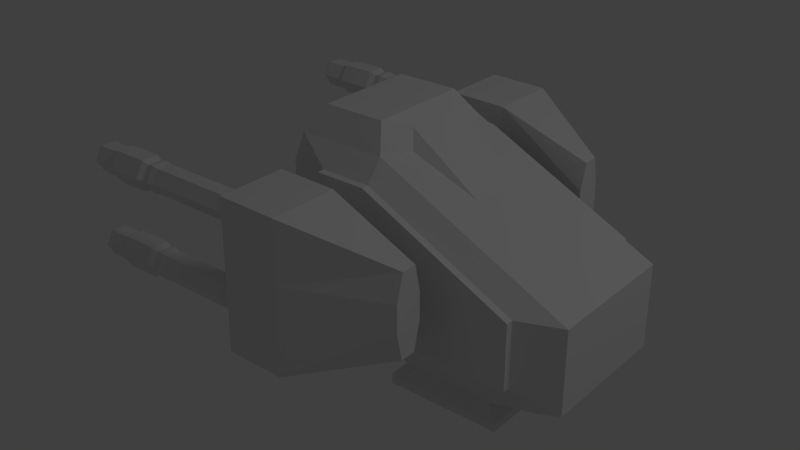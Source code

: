 # Source: Model_QuadCannon.blend  (saved by Blender 2.64.0; exported with 4.5.12 LTS)
import bpy
from mathutils import Matrix  # noqa: F401  (used for matrix-valued properties, if any)

bpy.ops.wm.read_factory_settings(use_empty=True)
scene = bpy.context.scene
scene.name = 'Scene'

# ---- collections
col_collection_1 = bpy.data.collections.new('Collection 1'); scene.collection.children.link(col_collection_1)

# ---- materials (node trees are filled in below, after node groups)
mat_material = bpy.data.materials.new('Material')
mat_material.alpha_threshold = 0.0
mat_material.use_transparent_shadow = False
mat_material.roughness = 0.5
mat_material.line_color = (0.0, 0.0, 0.0, 1.0)

# ---- material node trees

# ---- world
world_world = bpy.data.worlds.new('World'); scene.world = world_world
world_world.color = (0.05088, 0.05088, 0.05088)
world_world.use_sun_shadow = False
world_world.sun_shadow_jitter_overblur = 0.0
world_world.cycles.sampling_method = 'MANUAL'
world_world.cycles.sample_map_resolution = 256

# ---- cameras
cam_camera = bpy.data.cameras.new('Camera')
cam_camera.clip_end = 100.0
cam_camera.lens = 35.0
cam_camera.sensor_width = 32.0
cam_camera.sensor_height = 18.0
cam_camera.ortho_scale = 7.314
cam_camera.dof.focus_distance = 0.0
cam_camera.dof.aperture_fstop = 128.0

# ---- lights
light_lamp = bpy.data.lights.new('Lamp', 'POINT')
light_lamp.transmission_factor = 0.0
light_lamp.cutoff_distance = 30.0
light_lamp.energy = 100.0
light_lamp.shadow_buffer_clip_start = 1.001
light_lamp.shadow_soft_size = 1.0
light_lamp.shadow_maximum_resolution = 0.006
light_lamp.use_absolute_resolution = True
light_lamp.cycles.use_multiple_importance_sampling = False

# ---- meshes
me_cube = bpy.data.meshes.new('Cube')
me_cube.from_pydata([(0.6996, 0.3718, 0.2834), (0.6996, 0.0, 0.2834), (-0.8375, 0.0, 0.3013), (-0.8375, 0.3718, 0.3013), (-0.6198, 0.4705, 0.4032), (0.4774, 0.4705, 0.3892), (-0.8375, 0.0, 1.248), (-0.8375, 0.3718, 1.248), (-0.9495, 0.0, 0.3013), (-0.9495, 0.3283, 0.3013), (-0.9495, 0.0, 1.058), (-0.9495, 0.3283, 1.058), (0.5427, 0.3301, 0.2031), (0.5427, 0.0, 0.2031), (-0.5459, 0.0, 0.217), (-0.5459, 0.3301, 0.217), (0.2605, 0.3014, 0.1177), (0.2605, 0.0, 0.1177), (-0.2424, 0.0, 0.1292), (-0.2424, 0.3014, 0.1292), (0.3249, 0.341, 0.04016), (0.3249, 0.0, 0.04016), (-0.3103, 0.0, 0.05472), (-0.3103, 0.341, 0.05472), (0.3244, 0.341, -0.002499), (0.3244, 0.0, -0.002499), (-0.3108, 0.0, -0.002499), (-0.3108, 0.341, -0.002499), (0.6996, 0.3718, 0.7409), (-0.3521, 0.3718, 1.248), (0.6996, 0.0, 0.7409), (-0.3521, 0.0, 1.248), (-0.6198, 0.4705, 1.142), (0.4774, 0.4705, 0.7461), (-0.343, 0.4705, 1.142), (-0.7653, 0.0, 1.38), (-0.7653, 0.2782, 1.38), (-0.4242, 0.2782, 1.38), (-0.4242, 0.0, 1.38), (-0.3052, 0.1916, 1.216), (-0.3052, 0.0, 1.216), (-0.3437, 0.1418, 1.327), (-0.3437, 0.0, 1.327), (0.1233, 0.1916, 0.9575), (0.1233, 0.0, 0.9575), (0.08479, 0.1418, 1.028), (0.08479, 0.0, 1.028), (-0.6198, 0.5092, 0.4032), (0.4774, 0.5092, 0.3892), (-0.6198, 0.5092, 1.142), (0.4774, 0.5092, 0.7461), (-0.343, 0.5092, 1.142), (-0.6198, 0.4705, 0.6994), (-0.6198, 0.4705, 0.8489), (-0.6198, 0.5092, 0.7004), (-0.6198, 0.5092, 0.8484), (-0.3897, 0.5092, 0.6967), (-0.3897, 0.5092, 0.8447), (-0.6198, 0.5092, 0.7004), (-0.6198, 0.5092, 0.8484), (-0.3897, 0.5092, 0.6967), (-0.3897, 0.5092, 0.8447), (-0.6198, 0.6572, 0.7004), (-0.6198, 0.6572, 0.8484), (-0.3897, 0.6572, 0.6967), (-0.3897, 0.6572, 0.8447), (-0.6198, 1.035, 0.7004), (-0.6198, 1.035, 0.8484), (-0.3897, 1.035, 0.6967), (-0.3897, 1.035, 0.8447), (-0.3844, 1.035, 1.179), (-0.6145, 1.035, 1.183), (-0.6145, 0.6572, 1.183), (-0.3844, 0.6572, 1.179), (-0.6251, 1.035, 0.3662), (-0.395, 1.035, 0.3625), (-0.395, 0.6572, 0.3625), (-0.6251, 0.6572, 0.3662), (0.1164, 0.6572, 0.6913), (0.1164, 0.6572, 0.8394), (0.1164, 0.8111, 0.6913), (0.1164, 0.8111, 0.8394), (0.1193, 0.7762, 0.9887), (0.1193, 0.692, 0.9887), (0.1135, 0.7762, 0.542), (0.1135, 0.692, 0.542), (-0.5431, 0.4857, 0.9905), (-0.4629, 0.4857, 0.99), (-0.5412, 0.4857, 1.037), (-0.4611, 0.4857, 1.037), (-0.4611, 0.6425, 1.037), (-0.5412, 0.6425, 1.037), (-0.4629, 0.6425, 0.99), (-0.5431, 0.6425, 0.9905), (-0.7261, 0.7002, 0.7015), (-0.714, 0.6572, 0.7014), (-0.7261, 0.7002, 0.8495), (-0.714, 0.6572, 0.8494), (-0.714, 1.035, 0.7014), (-0.7261, 0.9916, 0.7015), (-0.714, 1.035, 0.8494), (-0.7261, 0.9916, 0.8495), (-0.7087, 1.035, 1.184), (-0.7087, 0.6572, 1.184), (-0.7193, 1.035, 0.3672), (-0.7193, 0.6572, 0.3672), (-0.7211, 0.6762, 1.165), (-0.7211, 1.016, 1.165), (-0.7311, 1.016, 0.3864), (-0.7311, 0.6762, 0.3864), (-0.5421, 0.6463, 0.5528), (-0.471, 0.6463, 0.5523), (-0.4727, 0.6463, 0.5101), (-0.5438, 0.6463, 0.5106), (-0.5421, 0.459, 0.5528), (-0.471, 0.459, 0.5523), (-0.4727, 0.459, 0.5101), (-0.5438, 0.459, 0.5106), (-1.366, 0.889, 0.6072), (-1.366, 0.9319, 0.533), (-0.4337, 0.9249, 0.533), (-1.328, 0.9249, 0.533), (-0.4337, 0.8855, 0.6012), (-1.328, 0.8855, 0.6012), (-0.4337, 0.8068, 0.6012), (-1.328, 0.8068, 0.6012), (-0.4337, 0.7675, 0.533), (-1.328, 0.7675, 0.533), (-0.4337, 0.8068, 0.4649), (-1.328, 0.8068, 0.4649), (-0.4337, 0.8855, 0.4649), (-1.328, 0.8855, 0.4649), (-1.366, 0.8033, 0.6072), (-1.366, 0.7605, 0.533), (-1.366, 0.8033, 0.4588), (-1.366, 0.889, 0.4588), (-1.402, 0.8856, 0.6013), (-1.402, 0.925, 0.533), (-1.402, 0.8068, 0.6013), (-1.402, 0.7674, 0.533), (-1.402, 0.8068, 0.4648), (-1.402, 0.8856, 0.4648), (-1.435, 0.8942, 0.6163), (-1.435, 0.9423, 0.533), (-1.435, 0.7981, 0.6163), (-1.435, 0.7501, 0.533), (-1.435, 0.7981, 0.4498), (-1.435, 0.8942, 0.4498), (-1.63, 0.8942, 0.6163), (-1.63, 0.9423, 0.533), (-1.63, 0.7981, 0.6163), (-1.63, 0.7501, 0.533), (-1.63, 0.7981, 0.4498), (-1.63, 0.8942, 0.4498), (-1.655, 0.887, 0.6037), (-1.655, 0.9278, 0.533), (-1.655, 0.8054, 0.6037), (-1.655, 0.7646, 0.533), (-1.655, 0.8054, 0.4623), (-1.655, 0.887, 0.4623), (-1.771, 0.887, 0.6037), (-1.771, 0.9278, 0.533), (-1.771, 0.8054, 0.6037), (-1.771, 0.7646, 0.533), (-1.771, 0.8054, 0.4623), (-1.771, 0.887, 0.4623), (-1.787, 0.8806, 0.5926), (-1.787, 0.915, 0.533), (-1.787, 0.8118, 0.5926), (-1.787, 0.7774, 0.533), (-1.787, 0.8118, 0.4735), (-1.787, 0.8806, 0.4735), (-1.787, 0.8734, 0.5802), (-1.787, 0.9007, 0.533), (-1.787, 0.8189, 0.5802), (-1.787, 0.7917, 0.533), (-1.787, 0.8189, 0.4858), (-1.787, 0.8734, 0.4858), (-0.6091, 0.8734, 0.5802), (-0.6091, 0.9007, 0.533), (-0.6091, 0.8189, 0.5802), (-0.6091, 0.7917, 0.533), (-0.6091, 0.8189, 0.4858), (-0.6091, 0.8734, 0.4858), (-1.366, 0.889, 1.091), (-1.366, 0.9319, 1.016), (-0.4337, 0.9249, 1.016), (-1.328, 0.9249, 1.016), (-0.4337, 0.8855, 1.084), (-1.328, 0.8855, 1.084), (-0.4337, 0.8068, 1.084), (-1.328, 0.8068, 1.084), (-0.4337, 0.7675, 1.016), (-1.328, 0.7675, 1.016), (-0.4337, 0.8068, 0.9481), (-1.328, 0.8068, 0.9482), (-0.4337, 0.8855, 0.9481), (-1.328, 0.8855, 0.9482), (-1.366, 0.8033, 1.091), (-1.366, 0.7605, 1.016), (-1.366, 0.8033, 0.9421), (-1.366, 0.889, 0.9421), (-1.402, 0.8856, 1.085), (-1.402, 0.925, 1.016), (-1.402, 0.8068, 1.085), (-1.402, 0.7674, 1.016), (-1.402, 0.8068, 0.948), (-1.402, 0.8856, 0.948), (-1.435, 0.8942, 1.1), (-1.435, 0.9423, 1.016), (-1.435, 0.7981, 1.1), (-1.435, 0.7501, 1.016), (-1.435, 0.7981, 0.9331), (-1.435, 0.8942, 0.9331), (-1.63, 0.8942, 1.1), (-1.63, 0.9423, 1.016), (-1.63, 0.7981, 1.1), (-1.63, 0.7501, 1.016), (-1.63, 0.7981, 0.9331), (-1.63, 0.8942, 0.9331), (-1.655, 0.887, 1.087), (-1.655, 0.9278, 1.016), (-1.655, 0.8054, 1.087), (-1.655, 0.7646, 1.016), (-1.655, 0.8054, 0.9456), (-1.655, 0.887, 0.9456), (-1.771, 0.887, 1.087), (-1.771, 0.9278, 1.016), (-1.771, 0.8054, 1.087), (-1.771, 0.7646, 1.016), (-1.771, 0.8054, 0.9456), (-1.771, 0.887, 0.9456), (-1.787, 0.8806, 1.076), (-1.787, 0.915, 1.016), (-1.787, 0.8118, 1.076), (-1.787, 0.7774, 1.016), (-1.787, 0.8118, 0.9567), (-1.787, 0.8806, 0.9567), (-1.787, 0.8734, 1.064), (-1.787, 0.9007, 1.016), (-1.787, 0.8189, 1.064), (-1.787, 0.7917, 1.016), (-1.787, 0.8189, 0.9691), (-1.787, 0.8734, 0.9691), (-0.6091, 0.8734, 1.064), (-0.6091, 0.9007, 1.016), (-0.6091, 0.8189, 1.064), (-0.6091, 0.7917, 1.016), (-0.6091, 0.8189, 0.9691), (-0.6091, 0.8734, 0.9691)], [], [(2, 3, 15, 14), (3, 7, 32, 53, 52, 4), (7, 29, 34, 32), (8, 10, 11, 9), (6, 7, 11, 10), (5, 4, 47, 48), (8, 9, 3, 2), (9, 11, 7, 3), (14, 15, 19, 18), (0, 1, 13, 12), (12, 15, 3, 0), (18, 19, 23, 22), (16, 19, 15, 12), (12, 13, 17, 16), (22, 23, 27, 26), (20, 23, 19, 16), (16, 17, 21, 20), (24, 25, 26, 27), (20, 21, 25, 24), (24, 27, 23, 20), (33, 34, 29, 28), (0, 28, 30, 1), (29, 37, 41, 39), (29, 31, 30, 28), (28, 0, 5, 33), (0, 3, 4, 5), (37, 36, 35, 38), (35, 36, 7, 6), (36, 37, 29, 7), (39, 41, 45, 43), (39, 40, 31, 29), (37, 38, 42, 41), (45, 46, 44, 43), (43, 44, 40, 39), (41, 42, 46, 45), (61, 59, 55, 57), (52, 53, 55, 54), (50, 51, 34, 33), (33, 5, 48, 50), (32, 34, 51, 49), (4, 52, 54, 47), (50, 48, 47, 54, 56, 57, 55, 49, 51), (53, 32, 49, 55), (65, 63, 59, 61), (58, 60, 56, 54), (60, 61, 57, 56), (59, 58, 54, 55), (81, 82, 83, 79), (63, 62, 58, 59), (62, 64, 60, 58), (64, 65, 61, 60), (67, 69, 68, 66), (64, 76, 85, 78), (110, 111, 64, 62), (80, 81, 79, 78), (70, 71, 72, 73), (67, 71, 70, 69), (111, 112, 76, 64), (65, 73, 90, 92), (79, 83, 73, 65), (74, 75, 76, 77), (68, 75, 74, 66), (80, 84, 75, 68), (62, 77, 113, 110), (110, 113, 117, 114), (78, 85, 84, 80), (84, 85, 76, 75), (68, 69, 81, 80), (83, 82, 70, 73), (78, 79, 65, 64), (82, 81, 69, 70), (88, 89, 90, 91), (86, 88, 91, 93), (92, 90, 89, 87), (87, 89, 88, 86), (91, 90, 73, 72), (92, 93, 63, 65), (93, 91, 72, 63), (87, 86, 93, 92), (97, 95, 62, 63), (101, 99, 94, 96), (96, 106, 107, 101), (63, 72, 103, 97), (99, 108, 109, 94), (95, 105, 77, 62), (67, 66, 98, 100), (100, 102, 71, 67), (104, 98, 66, 74), (102, 103, 72, 71), (105, 104, 74, 77), (96, 94, 95, 97), (100, 98, 99, 101), (97, 103, 106, 96), (103, 102, 107, 106), (102, 100, 101, 107), (98, 104, 108, 99), (104, 105, 109, 108), (105, 95, 94, 109), (112, 113, 77, 76), (114, 117, 116, 115), (114, 115, 111, 110), (116, 117, 113, 112), (115, 116, 112, 111), (129, 127, 133, 134), (120, 121, 123, 122), (127, 125, 132, 133), (122, 123, 125, 124), (131, 129, 134, 135), (124, 125, 127, 126), (125, 123, 118, 132), (118, 119, 137, 136), (126, 127, 129, 128), (121, 131, 135, 119), (130, 131, 121, 120), (128, 129, 131, 130), (123, 121, 119, 118), (120, 122, 124, 126, 128, 130), (137, 141, 147, 143), (119, 135, 141, 137), (132, 118, 136, 138), (133, 132, 138, 139), (134, 133, 139, 140), (135, 134, 140, 141), (142, 143, 149, 148), (140, 139, 145, 146), (138, 136, 142, 144), (141, 140, 146, 147), (139, 138, 144, 145), (136, 137, 143, 142), (148, 149, 155, 154), (143, 147, 153, 149), (146, 145, 151, 152), (144, 142, 148, 150), (147, 146, 152, 153), (145, 144, 150, 151), (154, 155, 161, 160), (149, 153, 159, 155), (152, 151, 157, 158), (150, 148, 154, 156), (153, 152, 158, 159), (151, 150, 156, 157), (163, 162, 168, 169), (155, 159, 165, 161), (158, 157, 163, 164), (156, 154, 160, 162), (159, 158, 164, 165), (157, 156, 162, 163), (169, 168, 174, 175), (160, 161, 167, 166), (161, 165, 171, 167), (164, 163, 169, 170), (162, 160, 166, 168), (165, 164, 170, 171), (175, 174, 180, 181), (166, 167, 173, 172), (167, 171, 177, 173), (170, 169, 175, 176), (168, 166, 172, 174), (171, 170, 176, 177), (178, 179, 183, 182, 181, 180), (172, 173, 179, 178), (173, 177, 183, 179), (176, 175, 181, 182), (174, 172, 178, 180), (177, 176, 182, 183), (195, 193, 199, 200), (186, 187, 189, 188), (193, 191, 198, 199), (188, 189, 191, 190), (197, 195, 200, 201), (190, 191, 193, 192), (191, 189, 184, 198), (184, 185, 203, 202), (192, 193, 195, 194), (187, 197, 201, 185), (196, 197, 187, 186), (194, 195, 197, 196), (189, 187, 185, 184), (186, 188, 190, 192, 194, 196), (203, 207, 213, 209), (185, 201, 207, 203), (198, 184, 202, 204), (199, 198, 204, 205), (200, 199, 205, 206), (201, 200, 206, 207), (208, 209, 215, 214), (206, 205, 211, 212), (204, 202, 208, 210), (207, 206, 212, 213), (205, 204, 210, 211), (202, 203, 209, 208), (214, 215, 221, 220), (209, 213, 219, 215), (212, 211, 217, 218), (210, 208, 214, 216), (213, 212, 218, 219), (211, 210, 216, 217), (220, 221, 227, 226), (215, 219, 225, 221), (218, 217, 223, 224), (216, 214, 220, 222), (219, 218, 224, 225), (217, 216, 222, 223), (229, 228, 234, 235), (221, 225, 231, 227), (224, 223, 229, 230), (222, 220, 226, 228), (225, 224, 230, 231), (223, 222, 228, 229), (235, 234, 240, 241), (226, 227, 233, 232), (227, 231, 237, 233), (230, 229, 235, 236), (228, 226, 232, 234), (231, 230, 236, 237), (241, 240, 246, 247), (232, 233, 239, 238), (233, 237, 243, 239), (236, 235, 241, 242), (234, 232, 238, 240), (237, 236, 242, 243), (244, 245, 249, 248, 247, 246), (238, 239, 245, 244), (239, 243, 249, 245), (242, 241, 247, 248), (240, 238, 244, 246), (243, 242, 248, 249)])
me_cube.materials.append(mat_material)
me_cube.use_remesh_preserve_volume = False
me_cube.use_remesh_preserve_attributes = False
me_cube.use_mirror_vertex_groups = False
me_cube.update()

# ---- objects
ob_cube = bpy.data.objects.new('Cube', me_cube)
ob_lamp = bpy.data.objects.new('Lamp', light_lamp)
ob_camera = bpy.data.objects.new('Camera', cam_camera)

# ---- transforms, parenting, visibility, modifiers, constraints
ob_cube.location = (0.0, 0.0, 0.0)
ob_cube.lock_rotations_4d = False
ob_cube.empty_display_type = 'ARROWS'
ob_cube.lineart.crease_threshold = 0.0
_vg = ob_cube.vertex_groups.new(name='Group')
_m = ob_cube.modifiers.new('Mirror', 'MIRROR')
_m.use_axis = (False, True, False)
_m.use_clip = True
ob_lamp.location = (4.076, 1.005, 5.904)
ob_lamp.rotation_euler = (0.6503, 0.05522, 1.866)
ob_lamp.lock_rotations_4d = False
ob_lamp.empty_display_type = 'ARROWS'
ob_lamp.color = (0.0, 0.0, 0.0, 0.0)
ob_lamp.lineart.crease_threshold = 0.0
ob_camera.location = (7.481, -6.508, 5.344)
ob_camera.rotation_euler = (1.109, 0.01082, 0.8149)
ob_camera.lock_rotations_4d = False
ob_camera.empty_display_type = 'ARROWS'
ob_camera.color = (0.0, 0.0, 0.0, 0.0)
ob_camera.display_type = 'WIRE'
ob_camera.lineart.crease_threshold = 0.0

# ---- collection membership
col_collection_1.objects.link(ob_cube)
col_collection_1.objects.link(ob_lamp)
col_collection_1.objects.link(ob_camera)

# ---- scene / render settings (as saved in the file)
scene.camera = ob_cube
scene.frame_start = 1; scene.frame_end = 250; scene.frame_set(1)
scene.render.engine = 'BLENDER_EEVEE_NEXT'
scene.render.image_settings.color_mode = 'RGB'
scene.render.image_settings.compression = 90
scene.render.resolution_percentage = 50
scene.render.dither_intensity = 0.0
scene.render.bake_margin = 2
scene.render.bake_bias = 0.0
scene.cycles.use_denoising = False
scene.cycles.samples = 10
scene.cycles.sampling_pattern = 'TABULATED_SOBOL'
scene.cycles.light_sampling_threshold = 0.0
scene.cycles.use_adaptive_sampling = False
scene.cycles.use_light_tree = False
scene.cycles.blur_glossy = 0.0
scene.cycles.volume_bounces = 1
scene.cycles.pixel_filter_type = 'GAUSSIAN'
scene.cycles.sample_clamp_indirect = 0.0
scene.view_settings.view_transform = 'Standard'
bpy.context.view_layer.update()

# ---- added for rendering (the .blend has no active camera): camera
cam_auto = bpy.data.cameras.new('AutoCamera')
cam_auto.lens = 50.0
cam_auto.sensor_width = 36.0
cam_auto.clip_end = 1000.0
ob_auto_camera = bpy.data.objects.new('AutoCamera', cam_auto)
scene.collection.objects.link(ob_auto_camera)
ob_auto_camera.location = (2.71108, -3.90547, 3.29223)
ob_auto_camera.rotation_euler = (1.09748, -7.21219e-08, 0.694738)
scene.camera = ob_auto_camera
bpy.context.view_layer.update()
